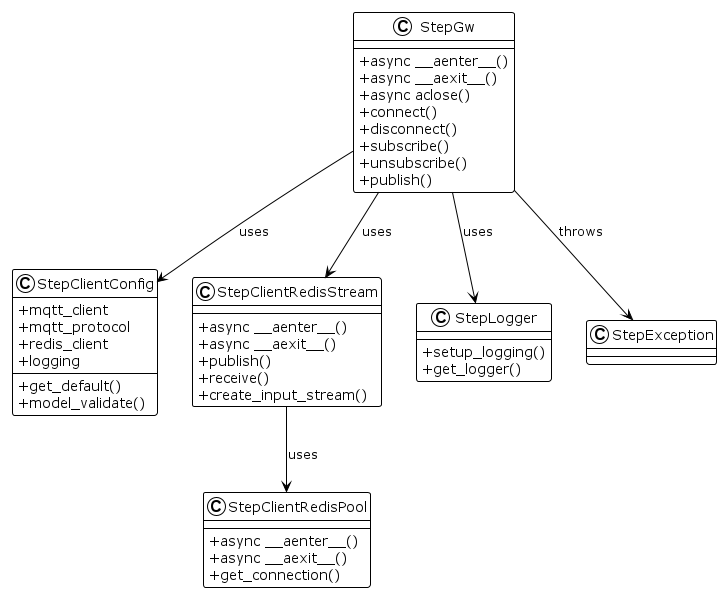

The diagram above was rendered by PlantUML. Its source (embedded in the PNG):
@startuml
!theme plain
skinparam classAttributeIconSize 0

 class StepGw {
   +async __aenter__()
   +async __aexit__()
   +async aclose()
   +connect()
   +disconnect()
   +subscribe()
   +unsubscribe()
   +publish()
 }

 class StepClientConfig {
   +mqtt_client
   +mqtt_protocol
   +redis_client
   +logging
   +get_default()
   +model_validate()
 }

 class StepClientRedisPool {
   +async __aenter__()
   +async __aexit__()
   +get_connection()
 }

 class StepClientRedisStream {
   +async __aenter__()
   +async __aexit__()
   +publish()
   +receive()
   +create_input_stream()
 }

 class StepLogger {
   +setup_logging()
   +get_logger()
 }

 class StepException {
 }

 StepGw --> StepClientConfig : uses
 StepGw --> StepClientRedisStream : uses
 StepGw --> StepLogger : uses
 StepGw --> StepException : throws
 StepClientRedisStream --> StepClientRedisPool : uses
@enduml